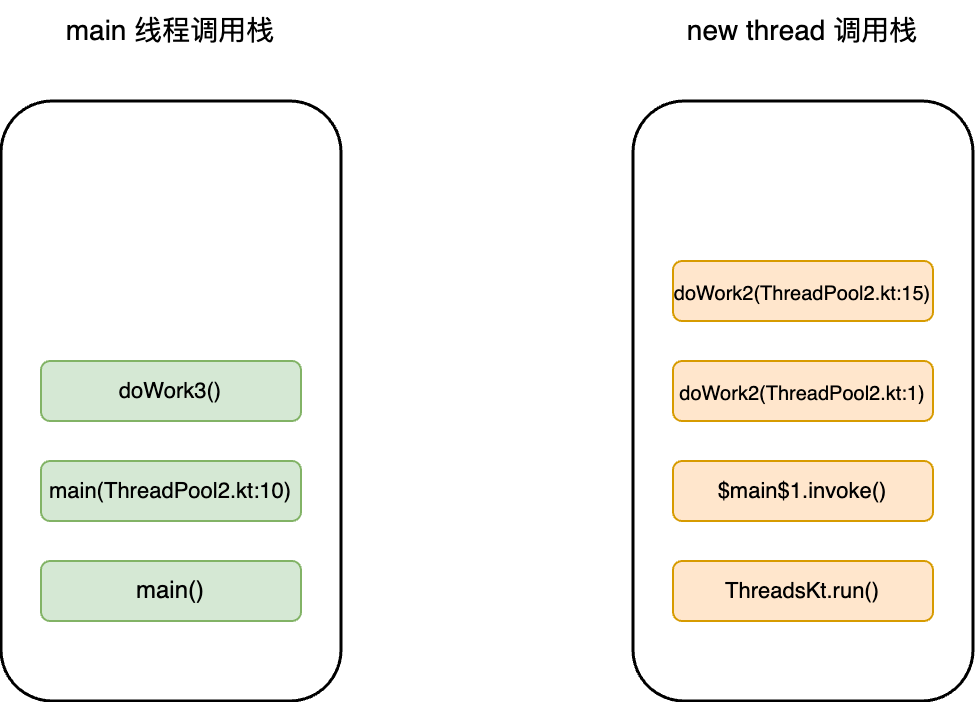

The diagram above was exported from draw.io. Its source (the exported page's mxGraphModel, read from the mxfile embedded in the PNG):
<mxGraphModel dx="1026" dy="659" grid="1" gridSize="10" guides="1" tooltips="1" connect="1" arrows="1" fold="1" page="1" pageScale="1" pageWidth="850" pageHeight="1100" math="0" shadow="0">
  <root>
    <mxCell id="0" />
    <mxCell id="1" parent="0" />
    <mxCell id="Lq0AoeMfKdwk8STI4GJj-1" value="" style="rounded=1;whiteSpace=wrap;html=1;strokeWidth=1.5;" vertex="1" parent="1">
      <mxGeometry x="170" y="270" width="170" height="300" as="geometry" />
    </mxCell>
    <mxCell id="Lq0AoeMfKdwk8STI4GJj-2" value="main 线程调用栈" style="text;html=1;strokeColor=none;fillColor=none;align=center;verticalAlign=middle;whiteSpace=wrap;rounded=0;fontSize=14;" vertex="1" parent="1">
      <mxGeometry x="196.25" y="220" width="117.5" height="30" as="geometry" />
    </mxCell>
    <mxCell id="Lq0AoeMfKdwk8STI4GJj-4" value="main()" style="rounded=1;whiteSpace=wrap;html=1;fillColor=#d5e8d4;strokeColor=#82b366;" vertex="1" parent="1">
      <mxGeometry x="190" y="500" width="130" height="30" as="geometry" />
    </mxCell>
    <mxCell id="Lq0AoeMfKdwk8STI4GJj-5" value="main(ThreadPool2.kt:10)" style="rounded=1;whiteSpace=wrap;html=1;fillColor=#d5e8d4;strokeColor=#82b366;fontSize=11;" vertex="1" parent="1">
      <mxGeometry x="190" y="450" width="130" height="30" as="geometry" />
    </mxCell>
    <mxCell id="Lq0AoeMfKdwk8STI4GJj-6" value="doWork3()" style="rounded=1;whiteSpace=wrap;html=1;fillColor=#d5e8d4;strokeColor=#82b366;fontSize=11;" vertex="1" parent="1">
      <mxGeometry x="190" y="400" width="130" height="30" as="geometry" />
    </mxCell>
    <mxCell id="Lq0AoeMfKdwk8STI4GJj-12" value="" style="rounded=1;whiteSpace=wrap;html=1;strokeWidth=1.5;" vertex="1" parent="1">
      <mxGeometry x="486" y="270" width="170" height="300" as="geometry" />
    </mxCell>
    <mxCell id="Lq0AoeMfKdwk8STI4GJj-13" value="new thread 调用栈" style="text;html=1;strokeColor=none;fillColor=none;align=center;verticalAlign=middle;whiteSpace=wrap;rounded=0;fontSize=14;" vertex="1" parent="1">
      <mxGeometry x="512.25" y="220" width="117.5" height="30" as="geometry" />
    </mxCell>
    <mxCell id="Lq0AoeMfKdwk8STI4GJj-14" value="doWork2(ThreadPool2.kt:1)" style="rounded=1;whiteSpace=wrap;html=1;fillColor=#ffe6cc;strokeColor=#d79b00;fontSize=10;" vertex="1" parent="1">
      <mxGeometry x="506" y="400" width="130" height="30" as="geometry" />
    </mxCell>
    <mxCell id="Lq0AoeMfKdwk8STI4GJj-15" value="$main$1.invoke()" style="rounded=1;whiteSpace=wrap;html=1;fillColor=#ffe6cc;strokeColor=#d79b00;fontSize=11;" vertex="1" parent="1">
      <mxGeometry x="506" y="450" width="130" height="30" as="geometry" />
    </mxCell>
    <mxCell id="Lq0AoeMfKdwk8STI4GJj-16" value="ThreadsKt.run()" style="rounded=1;whiteSpace=wrap;html=1;fillColor=#ffe6cc;strokeColor=#d79b00;fontSize=11;" vertex="1" parent="1">
      <mxGeometry x="506" y="500" width="130" height="30" as="geometry" />
    </mxCell>
    <mxCell id="Lq0AoeMfKdwk8STI4GJj-17" value="doWork2(ThreadPool2.kt:15)" style="rounded=1;whiteSpace=wrap;html=1;fillColor=#ffe6cc;strokeColor=#d79b00;fontSize=10;" vertex="1" parent="1">
      <mxGeometry x="506" y="350" width="130" height="30" as="geometry" />
    </mxCell>
  </root>
</mxGraphModel>